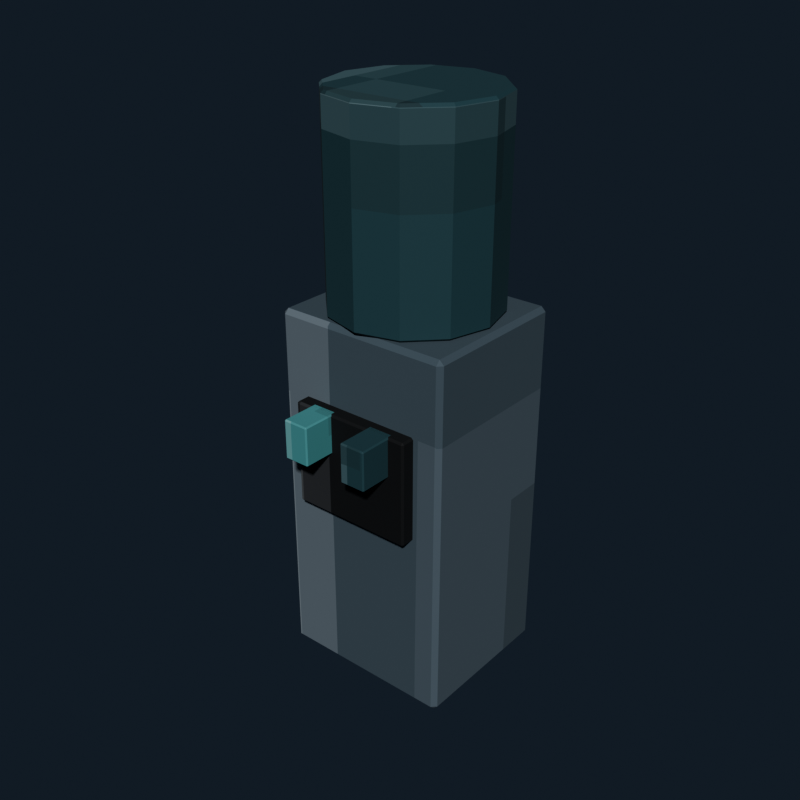 # Source: office_water_cooler_charcoal.blend  (saved by Blender 5.2.44; exported with 4.5.12 LTS)
import bpy
from mathutils import Matrix  # noqa: F401  (used for matrix-valued properties, if any)

bpy.ops.wm.read_factory_settings(use_empty=True)
scene = bpy.context.scene
scene.name = 'Scene'

# ---- collections
col_collection = bpy.data.collections.new('Collection'); scene.collection.children.link(col_collection)

# ---- images (referenced by path relative to the original .blend; pixels are not part of the script)
import os
ASSET_DIR = os.environ.get("B2B_ASSET_DIR", "")  # directory of the original .blend (textures are referenced by path, not embedded)
HERE = os.path.dirname(os.path.abspath(__file__))  # packed textures are extracted next to this script under _unpacked/

def load_image(name, relpath, width, height, colorspace="sRGB"):
    """Load a texture the original file referenced (path relative to the .blend, or extracted next to this script)."""
    p = next((c for c in (os.path.join(HERE, relpath), os.path.join(ASSET_DIR, relpath)) if relpath and os.path.exists(c)), "")
    if p:
        img = bpy.data.images.load(p, check_existing=True)
        img.name = name
    else:  # same state as the original file: an image datablock whose file is absent (Cycles renders it pink)
        img = bpy.data.images.new(name, width, height)
        img.source = "FILE"
        img.filepath = "//" + (relpath or name)
    img.colorspace_settings.name = colorspace
    return img
img_office_water_cooler_charcoal_pixel_atlas = load_image('office_water_cooler_charcoal_pixel_atlas', '_unpacked/office_water_cooler_charcoal_pixel_atlas.2804c84a.png', 128, 16, 'sRGB')

# ---- materials (node trees are filled in below, after node groups)
mat_office_water_cooler_charcoal_pixel_paint = bpy.data.materials.new('Office Water Cooler Charcoal pixel paint')

# ---- material node trees
mat_office_water_cooler_charcoal_pixel_paint.use_nodes = True; mat_office_water_cooler_charcoal_pixel_paint.node_tree.nodes.clear()
_N = mat_office_water_cooler_charcoal_pixel_paint.node_tree.nodes; _L = mat_office_water_cooler_charcoal_pixel_paint.node_tree.links
n0 = _N.new('ShaderNodeBsdfPrincipled'); n0.name = 'Principled BSDF'; n0.location = (-200, 100)
n0.inputs[1].default_value = 0.03
n0.inputs[2].default_value = 0.82
n0.inputs[10].default_value = 0.005
n1 = _N.new('ShaderNodeOutputMaterial'); n1.name = 'Material Output'; n1.location = (200, 100)
n2 = _N.new('ShaderNodeTexImage'); n2.name = 'Image Texture'; n2.location = (0, 0)
n2.image = img_office_water_cooler_charcoal_pixel_atlas
n2.interpolation = 'Closest'
_L.new(n0.outputs[0], n1.inputs[0])
_L.new(n2.outputs[0], n0.inputs[0])
n1.is_active_output = True

# ---- world
world_world = bpy.data.worlds.new('World'); scene.world = world_world
world_world.use_nodes = True; world_world.node_tree.nodes.clear()
_N = world_world.node_tree.nodes; _L = world_world.node_tree.links
n0 = _N.new('ShaderNodeOutputWorld'); n0.name = 'World Output'; n0.location = (200, 100)
n1 = _N.new('ShaderNodeBackground'); n1.name = 'Background'; n1.location = (-200, 100)
n1.inputs[0].default_value = (0.04314, 0.06275, 0.09412, 1.0)
n1.inputs[1].default_value = 0.36
_L.new(n1.outputs[0], n0.inputs[0])
n0.is_active_output = True
world_world.color = (0.05088, 0.05088, 0.05088)
world_world.sun_shadow_jitter_overblur = 0.0

# ---- meshes
me_cube = bpy.data.meshes.new('Cube')
me_cube.from_pydata([(-0.261, -0.226, -0.56), (-0.261, -0.24, -0.546), (-0.275, -0.226, -0.546), (-0.261, -0.24, 0.546), (-0.261, -0.226, 0.56), (-0.275, -0.226, 0.546), (-0.261, 0.226, -0.56), (-0.275, 0.226, -0.546), (-0.261, 0.24, -0.546), (-0.261, 0.226, 0.56), (-0.261, 0.24, 0.546), (-0.275, 0.226, 0.546), (0.261, -0.226, -0.56), (0.275, -0.226, -0.546), (0.261, -0.24, -0.546), (0.261, -0.226, 0.56), (0.261, -0.24, 0.546), (0.275, -0.226, 0.546), (0.261, 0.226, -0.56), (0.261, 0.24, -0.546), (0.275, 0.226, -0.546), (0.261, 0.226, 0.56), (0.275, 0.226, 0.546), (0.261, 0.24, 0.546)], [], [(0, 1, 2), (3, 4, 5), (6, 7, 8), (9, 10, 11), (12, 13, 14), (15, 16, 17), (18, 19, 20), (21, 22, 23), (6, 0, 2, 7), (1, 3, 5, 2), (4, 9, 11, 5), (10, 8, 7, 11), (18, 6, 8, 19), (9, 21, 23, 10), (22, 20, 19, 23), (12, 18, 20, 13), (21, 15, 17, 22), (16, 14, 13, 17), (0, 12, 14, 1), (15, 4, 3, 16), (6, 18, 12, 0), (2, 5, 11, 7), (14, 16, 3, 1), (21, 9, 4, 15), (8, 10, 23, 19), (20, 22, 17, 13)])
_uv = me_cube.uv_layers.new(name='UVMap')
_uv.uv.foreach_set('vector', [0.3965, 0.716, 0.3965, 0.7225, 0.3958, 0.716, 0.4511, 0.9393, 0.4514, 0.9393, 0.4511, 0.945, 0.3965, 0.5065, 0.3958, 0.5065, 0.3965, 0.5, 0.4514, 0.2791, 0.4511, 0.2832, 0.4511, 0.2726, 0.4229, 0.716, 0.4239, 0.716, 0.4234, 0.7253, 0.4518, 0.7221, 0.4511, 0.7282, 0.4511, 0.7176, 0.4229, 0.5065, 0.4234, 0.4972, 0.4239, 0.5065, 0.4518, 0.5035, 0.4511, 0.5065, 0.4511, 0.4958, 0.3965, 0.5065, 0.3965, 0.716, 0.3958, 0.716, 0.3958, 0.5065, 0.4239, 0.055, 0.4511, 0.055, 0.4511, 0.06149, 0.4239, 0.06149, 0.4514, 0.06149, 0.4514, 0.2791, 0.4511, 0.2726, 0.4511, 0.06149, 0.4511, 0.2832, 0.4239, 0.2832, 0.4239, 0.271, 0.4511, 0.2726, 0.4229, 0.5065, 0.3965, 0.5065, 0.3965, 0.5, 0.4234, 0.4972, 0.4514, 0.2791, 0.4518, 0.5035, 0.4511, 0.4958, 0.4511, 0.2832, 0.4511, 0.5065, 0.4239, 0.5065, 0.4234, 0.4972, 0.4511, 0.4958, 0.4229, 0.716, 0.4229, 0.5065, 0.4239, 0.5065, 0.4239, 0.716, 0.4518, 0.5035, 0.4518, 0.7221, 0.4511, 0.7176, 0.4511, 0.5065, 0.4511, 0.7282, 0.4234, 0.7253, 0.4239, 0.716, 0.4511, 0.7176, 0.3965, 0.716, 0.4229, 0.716, 0.4234, 0.7253, 0.3965, 0.7225, 0.4518, 0.7221, 0.4514, 0.9393, 0.4511, 0.9393, 0.4511, 0.7282, 0.3965, 0.5065, 0.4229, 0.5065, 0.4229, 0.716, 0.3965, 0.716, 0.4239, 0.06149, 0.4511, 0.06149, 0.4511, 0.2726, 0.4239, 0.271, 0.4234, 0.7253, 0.4511, 0.7282, 0.4511, 0.9393, 0.4239, 0.9393, 0.4518, 0.5035, 0.4785, 0.5065, 0.4785, 0.716, 0.4518, 0.7221, 0.4239, 0.2832, 0.4511, 0.2832, 0.4511, 0.4958, 0.4234, 0.4972, 0.4239, 0.5065, 0.4511, 0.5065, 0.4511, 0.7176, 0.4239, 0.716])
me_cube.materials.append(mat_office_water_cooler_charcoal_pixel_paint)
me_cube.update()
me_cube_001 = bpy.data.meshes.new('Cube.001')
me_cube_001.from_pydata([(-0.184, -0.0215, -0.16), (-0.184, -0.0275, -0.154), (-0.19, -0.0215, -0.154), (-0.184, -0.0275, 0.154), (-0.184, -0.0215, 0.16), (-0.19, -0.0215, 0.154), (-0.184, 0.0215, -0.16), (-0.19, 0.0215, -0.154), (-0.184, 0.0275, -0.154), (-0.184, 0.0215, 0.16), (-0.184, 0.0275, 0.154), (-0.19, 0.0215, 0.154), (0.184, -0.0215, -0.16), (0.19, -0.0215, -0.154), (0.184, -0.0275, -0.154), (0.184, -0.0215, 0.16), (0.184, -0.0275, 0.154), (0.19, -0.0215, 0.154), (0.184, 0.0215, -0.16), (0.184, 0.0275, -0.154), (0.19, 0.0215, -0.154), (0.184, 0.0215, 0.16), (0.19, 0.0215, 0.154), (0.184, 0.0275, 0.154)], [], [(0, 1, 2), (3, 4, 5), (6, 7, 8), (9, 10, 11), (12, 13, 14), (15, 16, 17), (18, 19, 20), (21, 22, 23), (6, 0, 2, 7), (1, 3, 5, 2), (4, 9, 11, 5), (10, 8, 7, 11), (18, 6, 8, 19), (9, 21, 23, 10), (22, 20, 19, 23), (12, 18, 20, 13), (21, 15, 17, 22), (16, 14, 13, 17), (0, 12, 14, 1), (15, 4, 3, 16), (6, 18, 12, 0), (2, 5, 11, 7), (14, 16, 3, 1), (21, 9, 4, 15), (8, 10, 23, 19), (20, 22, 17, 13)])
_uv = me_cube_001.uv_layers.new(name='UVMap')
_uv.uv.foreach_set('vector', [0.02122, 0.6982, 0.02122, 0.7225, 0.02078, 0.6982, 0.07588, 0.9415, 0.07641, 0.9415, 0.07588, 0.945, 0.02122, 0.5243, 0.02078, 0.5243, 0.02122, 0.5, 0.07641, 0.2718, 0.07588, 0.281, 0.07588, 0.2593, 0.04815, 0.6982, 0.04898, 0.6982, 0.04863, 0.7243, 0.07663, 0.7121, 0.07588, 0.726, 0.07588, 0.7043, 0.04815, 0.5243, 0.04863, 0.4982, 0.04898, 0.5243, 0.07663, 0.5173, 0.07588, 0.5243, 0.07588, 0.4974, 0.02122, 0.5243, 0.02122, 0.6982, 0.02078, 0.6982, 0.02078, 0.5243, 0.04912, 0.055, 0.07588, 0.055, 0.07588, 0.07927, 0.04912, 0.07927, 0.07641, 0.07927, 0.07641, 0.2718, 0.07588, 0.2593, 0.07588, 0.07927, 0.07588, 0.281, 0.04912, 0.281, 0.04912, 0.2532, 0.07588, 0.2593, 0.04815, 0.5243, 0.02122, 0.5243, 0.02122, 0.5, 0.04863, 0.4982, 0.07641, 0.2718, 0.07663, 0.5173, 0.07588, 0.4974, 0.07588, 0.281, 0.07588, 0.5243, 0.04898, 0.5243, 0.04863, 0.4982, 0.07588, 0.4974, 0.04815, 0.6982, 0.04815, 0.5243, 0.04898, 0.5243, 0.04898, 0.6982, 0.07663, 0.5173, 0.07663, 0.7121, 0.07588, 0.7043, 0.07588, 0.5243, 0.07588, 0.726, 0.04863, 0.7243, 0.04898, 0.6982, 0.07588, 0.7043, 0.02122, 0.6982, 0.04815, 0.6982, 0.04863, 0.7243, 0.02122, 0.7225, 0.07663, 0.7121, 0.07641, 0.9415, 0.07588, 0.9415, 0.07588, 0.726, 0.02122, 0.5243, 0.04815, 0.5243, 0.04815, 0.6982, 0.02122, 0.6982, 0.04912, 0.07927, 0.07588, 0.07927, 0.07588, 0.2593, 0.04912, 0.2532, 0.04863, 0.7243, 0.07588, 0.726, 0.07588, 0.9415, 0.04912, 0.9415, 0.07663, 0.5173, 0.1038, 0.5243, 0.1038, 0.6982, 0.07663, 0.7121, 0.04912, 0.281, 0.07588, 0.281, 0.07588, 0.4974, 0.04863, 0.4982, 0.04898, 0.5243, 0.07588, 0.5243, 0.07588, 0.7043, 0.04898, 0.6982])
me_cube_001.materials.append(mat_office_water_cooler_charcoal_pixel_paint)
me_cube_001.update()
me_cube_002 = bpy.data.meshes.new('Cube.002')
me_cube_002.from_pydata([(-0.036, -0.056, -0.06), (-0.036, -0.06, -0.056), (-0.04, -0.056, -0.056), (-0.036, -0.06, 0.056), (-0.036, -0.056, 0.06), (-0.04, -0.056, 0.056), (-0.036, 0.056, -0.06), (-0.04, 0.056, -0.056), (-0.036, 0.06, -0.056), (-0.036, 0.056, 0.06), (-0.036, 0.06, 0.056), (-0.04, 0.056, 0.056), (0.036, -0.056, -0.06), (0.04, -0.056, -0.056), (0.036, -0.06, -0.056), (0.036, -0.056, 0.06), (0.036, -0.06, 0.056), (0.04, -0.056, 0.056), (0.036, 0.056, -0.06), (0.036, 0.06, -0.056), (0.04, 0.056, -0.056), (0.036, 0.056, 0.06), (0.04, 0.056, 0.056), (0.036, 0.06, 0.056)], [], [(0, 1, 2), (3, 4, 5), (6, 7, 8), (9, 10, 11), (12, 13, 14), (15, 16, 17), (18, 19, 20), (21, 22, 23), (6, 0, 2, 7), (1, 3, 5, 2), (4, 9, 11, 5), (10, 8, 7, 11), (18, 6, 8, 19), (9, 21, 23, 10), (22, 20, 19, 23), (12, 18, 20, 13), (21, 15, 17, 22), (16, 14, 13, 17), (0, 12, 14, 1), (15, 4, 3, 16), (6, 18, 12, 0), (2, 5, 11, 7), (14, 16, 3, 1), (21, 9, 4, 15), (8, 10, 23, 19), (20, 22, 17, 13)])
_uv = me_cube_002.uv_layers.new(name='UVMap')
_uv.uv.foreach_set('vector', [0.8972, 0.7151, 0.8972, 0.7225, 0.8958, 0.7151, 0.9505, 0.9339, 0.9514, 0.9339, 0.9505, 0.945, 0.8972, 0.5074, 0.8958, 0.5074, 0.8972, 0.5, 0.9514, 0.2824, 0.9505, 0.2886, 0.9505, 0.2719, 0.9222, 0.7151, 0.9243, 0.7151, 0.9234, 0.7281, 0.9521, 0.7244, 0.9505, 0.7336, 0.9505, 0.7169, 0.9222, 0.5074, 0.9234, 0.4944, 0.9243, 0.5074, 0.9521, 0.5028, 0.9505, 0.5074, 0.9505, 0.4917, 0.8972, 0.5074, 0.8972, 0.7151, 0.8958, 0.7151, 0.8958, 0.5074, 0.9245, 0.055, 0.9505, 0.055, 0.9505, 0.06242, 0.9245, 0.06242, 0.9514, 0.06242, 0.9514, 0.2824, 0.9505, 0.2719, 0.9505, 0.06242, 0.9505, 0.2886, 0.9245, 0.2886, 0.9245, 0.2701, 0.9505, 0.2719, 0.9222, 0.5074, 0.8972, 0.5074, 0.8972, 0.5, 0.9234, 0.4944, 0.9514, 0.2824, 0.9521, 0.5028, 0.9505, 0.4917, 0.9505, 0.2886, 0.9505, 0.5074, 0.9243, 0.5074, 0.9234, 0.4944, 0.9505, 0.4917, 0.9222, 0.7151, 0.9222, 0.5074, 0.9243, 0.5074, 0.9243, 0.7151, 0.9521, 0.5028, 0.9521, 0.7244, 0.9505, 0.7169, 0.9505, 0.5074, 0.9505, 0.7336, 0.9234, 0.7281, 0.9243, 0.7151, 0.9505, 0.7169, 0.8972, 0.7151, 0.9222, 0.7151, 0.9234, 0.7281, 0.8972, 0.7225, 0.9521, 0.7244, 0.9514, 0.9339, 0.9505, 0.9339, 0.9505, 0.7336, 0.8972, 0.5074, 0.9222, 0.5074, 0.9222, 0.7151, 0.8972, 0.7151, 0.9245, 0.06242, 0.9505, 0.06242, 0.9505, 0.2719, 0.9245, 0.2701, 0.9234, 0.7281, 0.9505, 0.7336, 0.9505, 0.9339, 0.9245, 0.9339, 0.9521, 0.5028, 0.9778, 0.5074, 0.9778, 0.7151, 0.9521, 0.7244, 0.9245, 0.2886, 0.9505, 0.2886, 0.9505, 0.4917, 0.9234, 0.4944, 0.9243, 0.5074, 0.9505, 0.5074, 0.9505, 0.7169, 0.9243, 0.7151])
me_cube_002.materials.append(mat_office_water_cooler_charcoal_pixel_paint)
me_cube_002.update()
me_cube_003 = bpy.data.meshes.new('Cube.003')
me_cube_003.from_pydata([(-0.036, -0.056, -0.06), (-0.036, -0.06, -0.056), (-0.04, -0.056, -0.056), (-0.036, -0.06, 0.056), (-0.036, -0.056, 0.06), (-0.04, -0.056, 0.056), (-0.036, 0.056, -0.06), (-0.04, 0.056, -0.056), (-0.036, 0.06, -0.056), (-0.036, 0.056, 0.06), (-0.036, 0.06, 0.056), (-0.04, 0.056, 0.056), (0.036, -0.056, -0.06), (0.04, -0.056, -0.056), (0.036, -0.06, -0.056), (0.036, -0.056, 0.06), (0.036, -0.06, 0.056), (0.04, -0.056, 0.056), (0.036, 0.056, -0.06), (0.036, 0.06, -0.056), (0.04, 0.056, -0.056), (0.036, 0.056, 0.06), (0.04, 0.056, 0.056), (0.036, 0.06, 0.056)], [], [(0, 1, 2), (3, 4, 5), (6, 7, 8), (9, 10, 11), (12, 13, 14), (15, 16, 17), (18, 19, 20), (21, 22, 23), (6, 0, 2, 7), (1, 3, 5, 2), (4, 9, 11, 5), (10, 8, 7, 11), (18, 6, 8, 19), (9, 21, 23, 10), (22, 20, 19, 23), (12, 18, 20, 13), (21, 15, 17, 22), (16, 14, 13, 17), (0, 12, 14, 1), (15, 4, 3, 16), (6, 18, 12, 0), (2, 5, 11, 7), (14, 16, 3, 1), (21, 9, 4, 15), (8, 10, 23, 19), (20, 22, 17, 13)])
_uv = me_cube_003.uv_layers.new(name='UVMap')
_uv.uv.foreach_set('vector', [0.7722, 0.7151, 0.7722, 0.7225, 0.7708, 0.7151, 0.8255, 0.9339, 0.8264, 0.9339, 0.8255, 0.945, 0.7722, 0.5074, 0.7708, 0.5074, 0.7722, 0.5, 0.8264, 0.2824, 0.8255, 0.2886, 0.8255, 0.2719, 0.7972, 0.7151, 0.7993, 0.7151, 0.7984, 0.7281, 0.8271, 0.7244, 0.8255, 0.7336, 0.8255, 0.7169, 0.7972, 0.5074, 0.7984, 0.4944, 0.7993, 0.5074, 0.8271, 0.5028, 0.8255, 0.5074, 0.8255, 0.4917, 0.7722, 0.5074, 0.7722, 0.7151, 0.7708, 0.7151, 0.7708, 0.5074, 0.7995, 0.055, 0.8255, 0.055, 0.8255, 0.06242, 0.7995, 0.06242, 0.8264, 0.06242, 0.8264, 0.2824, 0.8255, 0.2719, 0.8255, 0.06242, 0.8255, 0.2886, 0.7995, 0.2886, 0.7995, 0.2701, 0.8255, 0.2719, 0.7972, 0.5074, 0.7722, 0.5074, 0.7722, 0.5, 0.7984, 0.4944, 0.8264, 0.2824, 0.8271, 0.5028, 0.8255, 0.4917, 0.8255, 0.2886, 0.8255, 0.5074, 0.7993, 0.5074, 0.7984, 0.4944, 0.8255, 0.4917, 0.7972, 0.7151, 0.7972, 0.5074, 0.7993, 0.5074, 0.7993, 0.7151, 0.8271, 0.5028, 0.8271, 0.7244, 0.8255, 0.7169, 0.8255, 0.5074, 0.8255, 0.7336, 0.7984, 0.7281, 0.7993, 0.7151, 0.8255, 0.7169, 0.7722, 0.7151, 0.7972, 0.7151, 0.7984, 0.7281, 0.7722, 0.7225, 0.8271, 0.7244, 0.8264, 0.9339, 0.8255, 0.9339, 0.8255, 0.7336, 0.7722, 0.5074, 0.7972, 0.5074, 0.7972, 0.7151, 0.7722, 0.7151, 0.7995, 0.06242, 0.8255, 0.06242, 0.8255, 0.2719, 0.7995, 0.2701, 0.7984, 0.7281, 0.8255, 0.7336, 0.8255, 0.9339, 0.7995, 0.9339, 0.8271, 0.5028, 0.8528, 0.5074, 0.8528, 0.7151, 0.8271, 0.7244, 0.7995, 0.2886, 0.8255, 0.2886, 0.8255, 0.4917, 0.7984, 0.4944, 0.7993, 0.5074, 0.8255, 0.5074, 0.8255, 0.7169, 0.7993, 0.7151])
me_cube_003.materials.append(mat_office_water_cooler_charcoal_pixel_paint)
me_cube_003.update()
me_cylinder = bpy.data.meshes.new('Cylinder')
me_cylinder.from_pydata([(-6.985e-10, 0.2417, -0.3), (0.0, 0.25, -0.292), (6.985e-10, 0.2417, 0.3), (0.0, 0.25, 0.292), (0.1209, 0.2093, -0.3), (0.125, 0.2165, -0.292), (0.1209, 0.2093, 0.3), (0.125, 0.2165, 0.292), (0.2093, 0.1209, -0.3), (0.2165, 0.125, -0.292), (0.2093, 0.1209, 0.3), (0.2165, 0.125, 0.292), (0.2417, 6.985e-10, -0.3), (0.25, 0.0, -0.292), (0.2417, -6.985e-10, 0.3), (0.25, 0.0, 0.292), (0.2093, -0.1209, -0.3), (0.2165, -0.125, -0.292), (0.2093, -0.1209, 0.3), (0.2165, -0.125, 0.292), (0.1209, -0.2093, -0.3), (0.125, -0.2165, -0.292), (0.1209, -0.2093, 0.3), (0.125, -0.2165, 0.292), (6.985e-10, -0.2417, -0.3), (0.0, -0.25, -0.292), (-6.985e-10, -0.2417, 0.3), (0.0, -0.25, 0.292), (-0.1209, -0.2093, -0.3), (-0.125, -0.2165, -0.292), (-0.1209, -0.2093, 0.3), (-0.125, -0.2165, 0.292), (-0.2093, -0.1209, -0.3), (-0.2165, -0.125, -0.292), (-0.2093, -0.1209, 0.3), (-0.2165, -0.125, 0.292), (-0.2417, -6.985e-10, -0.3), (-0.25, 0.0, -0.292), (-0.2417, 6.985e-10, 0.3), (-0.25, 0.0, 0.292), (-0.2093, 0.1209, -0.3), (-0.2165, 0.125, -0.292), (-0.2093, 0.1209, 0.3), (-0.2165, 0.125, 0.292), (-0.1209, 0.2093, -0.3), (-0.125, 0.2165, -0.292), (-0.1209, 0.2093, 0.3), (-0.125, 0.2165, 0.292)], [], [(1, 5, 4, 0), (7, 3, 2, 6), (5, 9, 8, 4), (11, 7, 6, 10), (9, 13, 12, 8), (15, 11, 10, 14), (13, 17, 16, 12), (19, 15, 14, 18), (17, 21, 20, 16), (23, 19, 18, 22), (21, 25, 24, 20), (27, 23, 22, 26), (25, 29, 28, 24), (31, 27, 26, 30), (29, 33, 32, 28), (35, 31, 30, 34), (33, 37, 36, 32), (39, 35, 34, 38), (37, 41, 40, 36), (43, 39, 38, 42), (41, 45, 44, 40), (47, 43, 42, 46), (45, 1, 0, 44), (3, 47, 46, 2), (0, 4, 8, 12, 16, 20, 24, 28, 32, 36, 40, 44), (1, 3, 7, 5), (45, 47, 3, 1), (6, 2, 46, 42, 38, 34, 30, 26, 22, 18, 14, 10), (5, 7, 11, 9), (9, 11, 15, 13), (13, 15, 19, 17), (17, 19, 23, 21), (21, 23, 27, 25), (25, 27, 31, 29), (29, 31, 35, 33), (33, 35, 39, 37), (37, 39, 43, 41), (41, 43, 47, 45)])
_uv = me_cylinder.uv_layers.new(name='UVMap')
_uv.uv.foreach_set('vector', [0.8403, 0.4911, 0.8537, 0.4625, 0.8532, 0.4564, 0.8403, 0.484, 0.798, 0.4625, 0.7847, 0.4911, 0.7847, 0.484, 0.7976, 0.4564, 0.8537, 0.4625, 0.8634, 0.3843, 0.8627, 0.3808, 0.8532, 0.4564, 0.8078, 0.3843, 0.798, 0.4625, 0.7976, 0.4564, 0.807, 0.3808, 0.8634, 0.3843, 0.867, 0.2775, 0.8661, 0.2775, 0.8627, 0.3808, 0.8114, 0.2775, 0.8078, 0.3843, 0.807, 0.3808, 0.8105, 0.2775, 0.867, 0.2775, 0.8634, 0.1707, 0.8627, 0.1742, 0.8661, 0.2775, 0.8078, 0.1707, 0.8114, 0.2775, 0.8105, 0.2775, 0.807, 0.1742, 0.8634, 0.1707, 0.8537, 0.09252, 0.8532, 0.09865, 0.8627, 0.1742, 0.798, 0.09252, 0.8078, 0.1707, 0.807, 0.1742, 0.7976, 0.09865, 0.8537, 0.09252, 0.8403, 0.0639, 0.8403, 0.07098, 0.8532, 0.09865, 0.7847, 0.0639, 0.798, 0.09252, 0.7976, 0.09865, 0.7847, 0.07098, 0.8403, 0.0639, 0.827, 0.09252, 0.8274, 0.09865, 0.8403, 0.07098, 0.7713, 0.09252, 0.7847, 0.0639, 0.7847, 0.07098, 0.7718, 0.09865, 0.827, 0.09252, 0.8172, 0.1707, 0.818, 0.1742, 0.8274, 0.09865, 0.7616, 0.1707, 0.7713, 0.09252, 0.7718, 0.09865, 0.7623, 0.1742, 0.8172, 0.1707, 0.8136, 0.2775, 0.8145, 0.2775, 0.818, 0.1742, 0.758, 0.2775, 0.7616, 0.1707, 0.7623, 0.1742, 0.7589, 0.2775, 0.8136, 0.2775, 0.8172, 0.3843, 0.818, 0.3808, 0.8145, 0.2775, 0.7616, 0.3843, 0.758, 0.2775, 0.7589, 0.2775, 0.7623, 0.3808, 0.8172, 0.3843, 0.827, 0.4625, 0.8274, 0.4564, 0.818, 0.3808, 0.7713, 0.4625, 0.7616, 0.3843, 0.7623, 0.3808, 0.7718, 0.4564, 0.827, 0.4625, 0.8403, 0.4911, 0.8403, 0.484, 0.8274, 0.4564, 0.7847, 0.4911, 0.7713, 0.4625, 0.7718, 0.4564, 0.7847, 0.484, 0.8403, 0.484, 0.8532, 0.4564, 0.8627, 0.3808, 0.8661, 0.2775, 0.8627, 0.1742, 0.8532, 0.09865, 0.8403, 0.07098, 0.8274, 0.09865, 0.818, 0.1742, 0.8145, 0.2775, 0.818, 0.3808, 0.8274, 0.4564, 0.8681, 0.5059, 0.8681, 0.9391, 0.8589, 0.9391, 0.8589, 0.5059, 0.7661, 0.5059, 0.7661, 0.9391, 0.7569, 0.9391, 0.7569, 0.5059, 0.7976, 0.4564, 0.7847, 0.484, 0.7718, 0.4564, 0.7623, 0.3808, 0.7589, 0.2775, 0.7623, 0.1742, 0.7718, 0.09865, 0.7847, 0.07098, 0.7976, 0.09865, 0.807, 0.1742, 0.8105, 0.2775, 0.807, 0.3808, 0.8589, 0.5059, 0.8589, 0.9391, 0.8496, 0.9391, 0.8496, 0.5059, 0.8496, 0.5059, 0.8496, 0.9391, 0.8403, 0.9391, 0.8403, 0.5059, 0.8403, 0.5059, 0.8403, 0.9391, 0.831, 0.9391, 0.831, 0.5059, 0.831, 0.5059, 0.831, 0.9391, 0.8218, 0.9391, 0.8218, 0.5059, 0.8218, 0.5059, 0.8218, 0.9391, 0.8125, 0.9391, 0.8125, 0.5059, 0.8125, 0.5059, 0.8125, 0.9391, 0.8032, 0.9391, 0.8032, 0.5059, 0.8032, 0.5059, 0.8032, 0.9391, 0.794, 0.9391, 0.794, 0.5059, 0.794, 0.5059, 0.794, 0.9391, 0.7847, 0.9391, 0.7847, 0.5059, 0.7847, 0.5059, 0.7847, 0.9391, 0.7754, 0.9391, 0.7754, 0.5059, 0.7754, 0.5059, 0.7754, 0.9391, 0.7661, 0.9391, 0.7661, 0.5059])
me_cylinder.materials.append(mat_office_water_cooler_charcoal_pixel_paint)
me_cylinder.update()
me_cylinder_001 = bpy.data.meshes.new('Cylinder.001')
me_cylinder_001.from_pydata([(0.0, 0.09579, -0.1), (-0.003804, 0.09876, -0.096), (0.003804, 0.09876, -0.096), (0.0, 0.09579, 0.1), (0.003804, 0.09876, 0.096), (-0.003804, 0.09876, 0.096), (0.05631, 0.0775, -0.1), (0.05497, 0.08214, -0.096), (0.06113, 0.07767, -0.096), (0.05631, 0.0775, 0.1), (0.06113, 0.07767, 0.096), (0.05497, 0.08214, 0.096), (0.09111, 0.0296, -0.1), (0.09275, 0.03414, -0.096), (0.09511, 0.0269, -0.096), (0.09111, 0.0296, 0.1), (0.09511, 0.0269, 0.096), (0.09275, 0.03414, 0.096), (0.09111, -0.0296, -0.1), (0.09511, -0.0269, -0.096), (0.09275, -0.03414, -0.096), (0.09111, -0.0296, 0.1), (0.09275, -0.03414, 0.096), (0.09511, -0.0269, 0.096), (0.05631, -0.0775, -0.1), (0.06113, -0.07767, -0.096), (0.05497, -0.08214, -0.096), (0.05631, -0.0775, 0.1), (0.05497, -0.08214, 0.096), (0.06113, -0.07767, 0.096), (0.0, -0.09579, -0.1), (0.003804, -0.09876, -0.096), (-0.003804, -0.09876, -0.096), (0.0, -0.09579, 0.1), (-0.003804, -0.09876, 0.096), (0.003804, -0.09876, 0.096), (-0.05631, -0.0775, -0.1), (-0.05497, -0.08214, -0.096), (-0.06113, -0.07767, -0.096), (-0.05631, -0.0775, 0.1), (-0.06113, -0.07767, 0.096), (-0.05497, -0.08214, 0.096), (-0.09111, -0.0296, -0.1), (-0.09275, -0.03414, -0.096), (-0.09511, -0.0269, -0.096), (-0.09111, -0.0296, 0.1), (-0.09511, -0.0269, 0.096), (-0.09275, -0.03414, 0.096), (-0.09111, 0.0296, -0.1), (-0.09511, 0.0269, -0.096), (-0.09275, 0.03414, -0.096), (-0.09111, 0.0296, 0.1), (-0.09275, 0.03414, 0.096), (-0.09511, 0.0269, 0.096), (-0.05631, 0.0775, -0.1), (-0.06113, 0.07767, -0.096), (-0.05497, 0.08214, -0.096), (-0.05631, 0.0775, 0.1), (-0.05497, 0.08214, 0.096), (-0.06113, 0.07767, 0.096)], [], [(0, 1, 2), (3, 4, 5), (6, 7, 8), (9, 10, 11), (12, 13, 14), (15, 16, 17), (18, 19, 20), (21, 22, 23), (24, 25, 26), (27, 28, 29), (30, 31, 32), (33, 34, 35), (36, 37, 38), (39, 40, 41), (42, 43, 44), (45, 46, 47), (48, 49, 50), (51, 52, 53), (54, 55, 56), (57, 58, 59), (2, 7, 6, 0), (11, 4, 3, 9), (1, 5, 4, 2), (10, 8, 7, 11), (8, 13, 12, 6), (17, 10, 9, 15), (16, 14, 13, 17), (14, 19, 18, 12), (23, 16, 15, 21), (22, 20, 19, 23), (20, 25, 24, 18), (29, 22, 21, 27), (28, 26, 25, 29), (26, 31, 30, 24), (35, 28, 27, 33), (34, 32, 31, 35), (32, 37, 36, 30), (41, 34, 33, 39), (40, 38, 37, 41), (38, 43, 42, 36), (47, 40, 39, 45), (46, 44, 43, 47), (44, 49, 48, 42), (53, 46, 45, 51), (52, 50, 49, 53), (50, 55, 54, 48), (59, 52, 51, 57), (58, 56, 55, 59), (56, 1, 0, 54), (5, 58, 57, 3), (0, 6, 12, 18, 24, 30, 36, 42, 48, 54), (2, 4, 11, 7), (56, 58, 5, 1), (9, 3, 57, 51, 45, 39, 33, 27, 21, 15), (8, 10, 17, 13), (14, 16, 23, 19), (20, 22, 29, 25), (26, 28, 35, 31), (32, 34, 41, 37), (38, 40, 47, 43), (44, 46, 53, 49), (50, 52, 59, 55)])
_uv = me_cylinder_001.uv_layers.new(name='UVMap')
_uv.uv.foreach_set('vector', [0.9653, 0.4821, 0.9643, 0.4885, 0.9663, 0.4885, 0.9097, 0.4821, 0.9107, 0.4885, 0.9087, 0.4885, 0.9803, 0.443, 0.98, 0.4529, 0.9816, 0.4434, 0.9247, 0.443, 0.926, 0.4434, 0.9244, 0.4529, 0.9896, 0.3407, 0.9901, 0.3504, 0.9907, 0.335, 0.934, 0.3407, 0.9351, 0.335, 0.9345, 0.3504, 0.9896, 0.2143, 0.9907, 0.22, 0.9901, 0.2046, 0.934, 0.2143, 0.9345, 0.2046, 0.9351, 0.22, 0.9803, 0.112, 0.9816, 0.1116, 0.98, 0.1021, 0.9247, 0.112, 0.9244, 0.1021, 0.926, 0.1116, 0.9653, 0.07288, 0.9663, 0.06654, 0.9643, 0.06654, 0.9097, 0.07288, 0.9087, 0.06654, 0.9107, 0.06654, 0.9503, 0.112, 0.9506, 0.1021, 0.949, 0.1116, 0.8947, 0.112, 0.8934, 0.1116, 0.895, 0.1021, 0.941, 0.2143, 0.9405, 0.2046, 0.9399, 0.22, 0.8854, 0.2143, 0.8843, 0.22, 0.8849, 0.2046, 0.941, 0.3407, 0.9399, 0.335, 0.9405, 0.3504, 0.8854, 0.3407, 0.8849, 0.3504, 0.8843, 0.335, 0.9503, 0.443, 0.949, 0.4434, 0.9506, 0.4529, 0.8947, 0.443, 0.895, 0.4529, 0.8934, 0.4434, 0.9663, 0.4885, 0.98, 0.4529, 0.9803, 0.443, 0.9653, 0.4821, 0.9244, 0.4529, 0.9107, 0.4885, 0.9097, 0.4821, 0.9247, 0.443, 0.8826, 0.5089, 0.8826, 0.9361, 0.8819, 0.9361, 0.8819, 0.5089, 0.9813, 0.9361, 0.9813, 0.5089, 0.9827, 0.5089, 0.9827, 0.9361, 0.9816, 0.4434, 0.9901, 0.3504, 0.9896, 0.3407, 0.9803, 0.443, 0.9345, 0.3504, 0.926, 0.4434, 0.9247, 0.443, 0.934, 0.3407, 0.9702, 0.9361, 0.9702, 0.5089, 0.9716, 0.5089, 0.9716, 0.9361, 0.9907, 0.335, 0.9907, 0.22, 0.9896, 0.2143, 0.9896, 0.3407, 0.9351, 0.22, 0.9351, 0.335, 0.934, 0.3407, 0.934, 0.2143, 0.959, 0.9361, 0.959, 0.5089, 0.9605, 0.5089, 0.9605, 0.9361, 0.9901, 0.2046, 0.9816, 0.1116, 0.9803, 0.112, 0.9896, 0.2143, 0.926, 0.1116, 0.9345, 0.2046, 0.934, 0.2143, 0.9247, 0.112, 0.9479, 0.9361, 0.9479, 0.5089, 0.9493, 0.5089, 0.9493, 0.9361, 0.98, 0.1021, 0.9663, 0.06654, 0.9653, 0.07288, 0.9803, 0.112, 0.9107, 0.06654, 0.9244, 0.1021, 0.9247, 0.112, 0.9097, 0.07288, 0.9368, 0.9361, 0.9368, 0.5089, 0.9382, 0.5089, 0.9382, 0.9361, 0.9643, 0.06654, 0.9506, 0.1021, 0.9503, 0.112, 0.9653, 0.07288, 0.895, 0.1021, 0.9087, 0.06654, 0.9097, 0.07288, 0.8947, 0.112, 0.9257, 0.9361, 0.9257, 0.5089, 0.9271, 0.5089, 0.9271, 0.9361, 0.949, 0.1116, 0.9405, 0.2046, 0.941, 0.2143, 0.9503, 0.112, 0.8849, 0.2046, 0.8934, 0.1116, 0.8947, 0.112, 0.8854, 0.2143, 0.9145, 0.9361, 0.9145, 0.5089, 0.916, 0.5089, 0.916, 0.9361, 0.9399, 0.22, 0.9399, 0.335, 0.941, 0.3407, 0.941, 0.2143, 0.8843, 0.335, 0.8843, 0.22, 0.8854, 0.2143, 0.8854, 0.3407, 0.9034, 0.9361, 0.9034, 0.5089, 0.9048, 0.5089, 0.9048, 0.9361, 0.9405, 0.3504, 0.949, 0.4434, 0.9503, 0.443, 0.941, 0.3407, 0.8934, 0.4434, 0.8849, 0.3504, 0.8854, 0.3407, 0.8947, 0.443, 0.8923, 0.9361, 0.8923, 0.5089, 0.8937, 0.5089, 0.8937, 0.9361, 0.9506, 0.4529, 0.9643, 0.4885, 0.9653, 0.4821, 0.9503, 0.443, 0.9087, 0.4885, 0.895, 0.4529, 0.8947, 0.443, 0.9097, 0.4821, 0.9653, 0.4821, 0.9803, 0.443, 0.9896, 0.3407, 0.9896, 0.2143, 0.9803, 0.112, 0.9653, 0.07288, 0.9503, 0.112, 0.941, 0.2143, 0.941, 0.3407, 0.9503, 0.443, 0.9924, 0.5089, 0.9924, 0.9361, 0.9827, 0.9361, 0.9827, 0.5089, 0.8923, 0.5089, 0.8923, 0.9361, 0.8826, 0.9361, 0.8826, 0.5089, 0.9247, 0.443, 0.9097, 0.4821, 0.8947, 0.443, 0.8854, 0.3407, 0.8854, 0.2143, 0.8947, 0.112, 0.9097, 0.07288, 0.9247, 0.112, 0.934, 0.2143, 0.934, 0.3407, 0.9813, 0.5089, 0.9813, 0.9361, 0.9716, 0.9361, 0.9716, 0.5089, 0.9702, 0.5089, 0.9702, 0.9361, 0.9605, 0.9361, 0.9605, 0.5089, 0.959, 0.5089, 0.959, 0.9361, 0.9493, 0.9361, 0.9493, 0.5089, 0.9479, 0.5089, 0.9479, 0.9361, 0.9382, 0.9361, 0.9382, 0.5089, 0.9368, 0.5089, 0.9368, 0.9361, 0.9271, 0.9361, 0.9271, 0.5089, 0.9257, 0.5089, 0.9257, 0.9361, 0.916, 0.9361, 0.916, 0.5089, 0.9145, 0.5089, 0.9145, 0.9361, 0.9048, 0.9361, 0.9048, 0.5089, 0.9034, 0.5089, 0.9034, 0.9361, 0.8937, 0.9361, 0.8937, 0.5089])
me_cylinder_001.materials.append(mat_office_water_cooler_charcoal_pixel_paint)
me_cylinder_001.update()

# ---- objects
ob_coolerbody = bpy.data.objects.new('CoolerBody', me_cube)
ob_dispenserwell = bpy.data.objects.new('DispenserWell', me_cube_001)
ob_tap_0 = bpy.data.objects.new('Tap_0', me_cube_002)
ob_tap_1 = bpy.data.objects.new('Tap_1', me_cube_003)
ob_bottle = bpy.data.objects.new('Bottle', me_cylinder)
ob_bottleneck = bpy.data.objects.new('BottleNeck', me_cylinder_001)

# ---- transforms, parenting, visibility, modifiers, constraints
ob_coolerbody.location = (0.0, 0.0, 0.62)
ob_dispenserwell.location = (0.0, -0.255, 0.78)
ob_tap_0.location = (-0.1, -0.32, 0.88)
ob_tap_1.location = (0.1, -0.32, 0.88)
ob_bottle.location = (0.0, 0.0, 1.48)
ob_bottleneck.location = (0.0, 0.0, 1.16)

# ---- collection membership
col_collection.objects.link(ob_coolerbody)
col_collection.objects.link(ob_dispenserwell)
col_collection.objects.link(ob_tap_0)
col_collection.objects.link(ob_tap_1)
col_collection.objects.link(ob_bottle)
col_collection.objects.link(ob_bottleneck)

# ---- scene / render settings (as saved in the file)
scene.frame_start = 1; scene.frame_end = 250; scene.frame_set(1)
scene.render.engine = 'BLENDER_EEVEE_NEXT'
scene.render.resolution_x = 640
scene.render.resolution_y = 640
scene.render.bake_bias = 0.0
scene.render.bake_samples = 0
scene.render.compositor_device = 'GPU'
scene.eevee.use_volume_custom_range = False
scene.eevee.fast_gi_thickness_near = 0.1
scene.eevee.fast_gi_thickness_far = 0.0
scene.eevee.ray_tracing_options.screen_trace_thickness = 0.1
scene.view_settings.look = 'AgX - Medium High Contrast'
bpy.context.view_layer.update()

# ---- added for rendering (the .blend has no active camera and no usable light): camera, sun
cam_auto = bpy.data.cameras.new('AutoCamera')
cam_auto.lens = 50.0
cam_auto.sensor_width = 36.0
cam_auto.clip_end = 1000.0
ob_auto_camera = bpy.data.objects.new('AutoCamera', cam_auto)
scene.collection.objects.link(ob_auto_camera)
ob_auto_camera.location = (1.76953, -2.18843, 2.33562)
ob_auto_camera.rotation_euler = (1.09748, -7.21219e-08, 0.694738)
scene.camera = ob_auto_camera
light_auto_sun = bpy.data.lights.new('AutoSun', 'SUN')
light_auto_sun.energy = 3.0
light_auto_sun.angle = 0.0523599
ob_auto_sun = bpy.data.objects.new('AutoSun', light_auto_sun)
scene.collection.objects.link(ob_auto_sun)
ob_auto_sun.rotation_euler = (0.872665, 0.174533, 0.523599)
bpy.context.view_layer.update()
